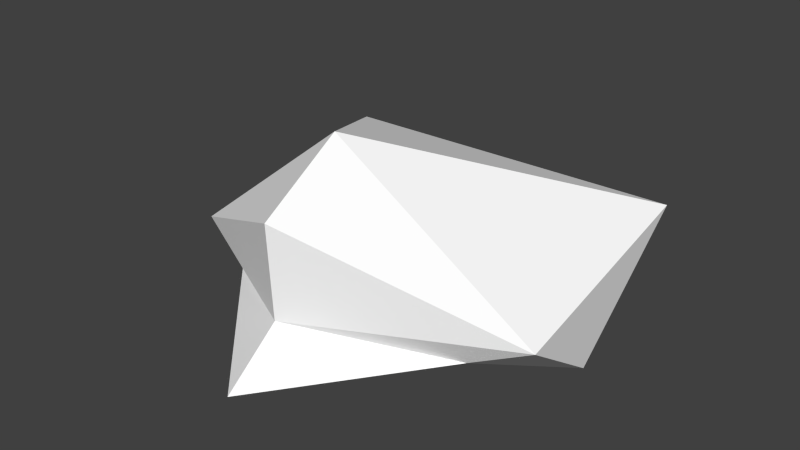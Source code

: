 # Source: Cap_Low_CPU.blend  (saved by Blender 2.70.0; exported with 4.5.12 LTS)
import bpy
from mathutils import Matrix  # noqa: F401  (used for matrix-valued properties, if any)

bpy.ops.wm.read_factory_settings(use_empty=True)
scene = bpy.context.scene
scene.name = 'Scene'

# ---- collections
col_collection_1 = bpy.data.collections.new('Collection 1'); scene.collection.children.link(col_collection_1)

# ---- materials (node trees are filled in below, after node groups)
mat_cap_w = bpy.data.materials.new('Cap_W')
mat_cap_w.alpha_threshold = 0.0
mat_cap_w.use_transparent_shadow = False
mat_cap_w.diffuse_color = (1.0, 1.0, 1.0, 1.0)
mat_cap_w.specular_color = (0.5, 0.5, 0.5)
mat_cap_w.roughness = 0.5
mat_cap_w.specular_intensity = 1.0
mat_cap_yellow = bpy.data.materials.new('Cap_Yellow')
mat_cap_yellow.alpha_threshold = 0.0
mat_cap_yellow.use_transparent_shadow = False
mat_cap_yellow.diffuse_color = (1.0, 1.0, 1.0, 1.0)
mat_cap_yellow.roughness = 0.5
mat_cap_yellow.line_color = (0.0, 0.0, 0.0, 1.0)

# ---- material node trees

# ---- world
world_world = bpy.data.worlds.new('World'); scene.world = world_world
world_world.color = (0.05088, 0.05088, 0.05088)
world_world.use_sun_shadow = False
world_world.sun_shadow_jitter_overblur = 0.0
world_world.cycles.sampling_method = 'MANUAL'
world_world.cycles.sample_map_resolution = 256

# ---- meshes
me_polygon0 = bpy.data.meshes.new('polygon0')
me_polygon0.from_pydata([(0.187, -0.07919, -0.05404), (0.0, -0.09555, -0.19), (-0.187, -0.07919, -0.05404), (-0.1936, 0.04142, -0.179), (0.0, 0.007237, -0.2384), (0.2019, -0.0003315, 0.05777), (0.0, 0.002842, 0.1635), (0.0, 0.1005, 0.1684), (-0.1411, -0.02792, 0.07145), (-0.2019, -0.0003315, 0.05777), (0.1936, 0.04776, -0.1786), (0.0, 0.1554, 0.08048), (0.0, -0.04476, 0.2233), (0.1411, -0.02792, 0.07145), (0.0, 0.04014, -0.03104)], [], [(4, 10, 1), (10, 0, 1), (4, 1, 3), (1, 2, 3), (11, 10, 3), (10, 4, 3), (10, 5, 0), (5, 13, 0), (8, 12, 6), (12, 13, 6), (13, 5, 6), (5, 7, 6), (8, 9, 2), (9, 3, 2), (8, 6, 9), (6, 7, 9), (9, 7, 11), (7, 5, 11), (3, 9, 11), (10, 11, 5), (12, 8, 13), (13, 8, 14), (1, 0, 14), (0, 13, 14), (8, 2, 14), (2, 1, 14)])
me_polygon0.polygons.foreach_set('material_index', [1, 1, 1, 1, 1, 1, 1, 1, 0, 0, 1, 0, 1, 1, 1, 0, 1, 1, 1, 1, 0, 1, 1, 1, 1, 1])
_uv = me_polygon0.uv_layers.new(name='UVMap')
_uv.uv.foreach_set('vector', [0.3882, 0.124, 0.3774, 0.124, 0.3882, -0.1699, 0.3774, 0.124, 0.3774, -0.1699, 0.3882, -0.1699, 0.3774, 0.124, 0.3774, -0.1699, 0.3882, 0.124, 0.3774, -0.1699, 0.3882, -0.1699, 0.3882, 0.124, 0.0, -0.8779, 0.04688, -0.7988, -0.04639, -0.7988, 0.04688, -0.7988, 0.0, -0.7217, -0.04639, -0.7988, 0.3755, 0.1201, 0.3711, -0.05664, 0.3779, -0.167, 0.3711, -0.05664, 0.3721, -0.167, 0.3779, -0.167, 0.75, 1.0, 1.0, 0.5002, 1.0, 1.0, 1.0, 0.5001, 0.75, 1.0, 1.0, 1.0, 0.722, -0.125, 1.0, 0.1178, 0.0, 0.0538, 1.0, 0.1178, 0.0, 1.125, 0.0, 0.0538, 0.3721, -0.167, 0.3711, -0.05664, 0.3779, -0.167, 0.3711, -0.05664, 0.3755, 0.1201, 0.3779, -0.167, 0.722, -0.125, 0.0, 0.0538, 1.0, 0.1178, 0.0, 0.0538, 0.0, 1.125, 1.0, 0.1178, 0.9614, -0.1729, 1.002, -0.1953, 1.002, -0.1758, 1.002, -0.1953, 1.042, -0.1729, 1.002, -0.1758, 0.9692, -0.208, 1.037, -0.208, 1.037, -0.1396, 0.9692, -0.208, 1.037, -0.208, 1.037, -0.1396, 0.9304, 0.5942, 0.9304, 0.5862, 0.9384, 0.5936, 0.5566, -0.3223, 0.5566, -0.3506, 0.5566, -0.3223, 0.3882, -0.1699, 0.3774, -0.1699, 0.3882, -0.1699, 0.3779, -0.167, 0.3721, -0.167, 0.3779, -0.167, 0.3721, -0.167, 0.3779, -0.167, 0.3721, -0.167, 0.3882, -0.1699, 0.3774, -0.1699, 0.3882, -0.1699])
_ca = me_polygon0.color_attributes.new('Col', 'BYTE_COLOR', 'CORNER')
_ca.data.foreach_set('color', [0.9387, 0.5776, 0.0, 1.0, 0.9301, 0.4678, 0.0, 1.0, 0.7305, 0.4621, 0.0, 1.0, 0.9301, 0.4678, 0.0, 1.0, 0.7305, 0.4621, 0.0, 1.0, 0.7305, 0.4621, 0.0, 1.0, 0.9387, 0.5776, 0.0, 1.0, 0.7305, 0.4621, 0.0, 1.0, 0.9301, 0.4678, 0.0, 1.0, 0.7305, 0.4621, 0.0, 1.0, 0.7305, 0.4621, 0.0, 1.0, 0.9301, 0.4678, 0.0, 1.0, 0.9387, 0.5776, 0.0, 1.0, 0.9301, 0.4678, 0.0, 1.0, 0.9301, 0.4678, 0.0, 1.0, 0.9301, 0.4678, 0.0, 1.0, 0.9387, 0.5776, 0.0, 1.0, 0.9301, 0.4678, 0.0, 1.0, 0.9301, 0.4678, 0.0, 1.0, 0.7305, 0.4621, 0.0, 1.0, 0.7305, 0.4621, 0.0, 1.0, 0.7305, 0.4621, 0.0, 1.0, 0.9301, 0.5711, 0.0, 1.0, 0.7305, 0.4621, 0.0, 1.0, 1.0, 1.0, 1.0, 1.0, 1.0, 1.0, 1.0, 1.0, 1.0, 1.0, 1.0, 1.0, 1.0, 1.0, 1.0, 1.0, 1.0, 1.0, 1.0, 1.0, 1.0, 1.0, 1.0, 1.0, 0.9301, 0.5711, 0.0, 1.0, 0.7305, 0.4621, 0.0, 1.0, 0.9387, 0.5776, 0.0, 1.0, 0.8148, 0.8148, 0.8148, 1.0, 1.0, 1.0, 1.0, 1.0, 1.0, 1.0, 1.0, 1.0, 0.9301, 0.5711, 0.0, 1.0, 0.7305, 0.4621, 0.0, 1.0, 0.7305, 0.4621, 0.0, 1.0, 0.7305, 0.4621, 0.0, 1.0, 0.9301, 0.4678, 0.0, 1.0, 0.7305, 0.4621, 0.0, 1.0, 0.9301, 0.5711, 0.0, 1.0, 0.9387, 0.5776, 0.0, 1.0, 0.7305, 0.4621, 0.0, 1.0, 1.0, 1.0, 1.0, 1.0, 1.0, 1.0, 1.0, 1.0, 0.8148, 0.8148, 0.8148, 1.0, 0.7305, 0.4621, 0.0, 1.0, 0.9387, 0.5776, 0.0, 1.0, 0.9387, 0.5776, 0.0, 1.0, 0.9387, 0.5776, 0.0, 1.0, 0.7305, 0.4621, 0.0, 1.0, 0.9387, 0.5776, 0.0, 1.0, 0.9301, 0.4678, 0.0, 1.0, 0.7305, 0.4621, 0.0, 1.0, 0.9387, 0.5776, 0.0, 1.0, 0.9301, 0.4678, 0.0, 1.0, 0.9387, 0.5776, 0.0, 1.0, 0.7305, 0.4621, 0.0, 1.0, 1.0, 1.0, 1.0, 1.0, 0.7913, 0.7913, 0.7913, 1.0, 0.7913, 0.7913, 0.7913, 1.0, 0.9301, 0.5711, 0.0, 1.0, 0.9301, 0.5711, 0.0, 1.0, 0.1195, 0.05286, 0.0, 1.0, 0.7305, 0.4621, 0.0, 1.0, 0.7305, 0.4621, 0.0, 1.0, 0.1195, 0.05286, 0.0, 1.0, 0.7305, 0.4621, 0.0, 1.0, 0.9301, 0.5711, 0.0, 1.0, 0.1195, 0.05286, 0.0, 1.0, 0.9301, 0.5711, 0.0, 1.0, 0.7305, 0.4621, 0.0, 1.0, 0.1195, 0.05286, 0.0, 1.0, 0.7305, 0.4621, 0.0, 1.0, 0.7305, 0.4621, 0.0, 1.0, 0.1195, 0.05286, 0.0, 1.0])
me_polygon0.materials.append(mat_cap_w)
me_polygon0.materials.append(mat_cap_yellow)
me_polygon0.use_remesh_preserve_volume = False
me_polygon0.use_remesh_preserve_attributes = False
me_polygon0.use_mirror_vertex_groups = False
me_polygon0.use_paint_bone_selection = False
me_polygon0.use_paint_mask = True
me_polygon0.update()

# ---- objects
ob_polygon0 = bpy.data.objects.new('polygon0', me_polygon0)

# ---- transforms, parenting, visibility, modifiers, constraints
ob_polygon0.location = (0.0, 0.0, 0.0)
ob_polygon0.rotation_euler = (1.571, -0.0, 0.0)
ob_polygon0.scale = (8.0, 8.0, 8.0)
ob_polygon0.lineart.crease_threshold = 0.0

# ---- collection membership
col_collection_1.objects.link(ob_polygon0)

# ---- scene / render settings (as saved in the file)
scene.frame_start = 1; scene.frame_end = 250; scene.frame_set(1)
scene.render.engine = 'BLENDER_EEVEE_NEXT'
scene.render.resolution_percentage = 50
scene.render.fps = 30
scene.render.dither_intensity = 0.0
scene.cycles.use_denoising = False
scene.cycles.samples = 10
scene.cycles.sampling_pattern = 'TABULATED_SOBOL'
scene.cycles.light_sampling_threshold = 0.0
scene.cycles.use_adaptive_sampling = False
scene.cycles.use_light_tree = False
scene.cycles.blur_glossy = 0.0
scene.cycles.volume_bounces = 1
scene.cycles.pixel_filter_type = 'GAUSSIAN'
scene.cycles.sample_clamp_indirect = 0.0
scene.view_settings.view_transform = 'Standard'
bpy.context.view_layer.update()

# ---- added for rendering (the .blend has no active camera and no usable light): camera, sun
cam_auto = bpy.data.cameras.new('AutoCamera')
cam_auto.lens = 50.0
cam_auto.sensor_width = 36.0
cam_auto.clip_end = 1000.0
ob_auto_camera = bpy.data.objects.new('AutoCamera', cam_auto)
scene.collection.objects.link(ob_auto_camera)
ob_auto_camera.location = (4.90527, -5.82606, 4.16375)
ob_auto_camera.rotation_euler = (1.09748, -7.21219e-08, 0.694738)
scene.camera = ob_auto_camera
light_auto_sun = bpy.data.lights.new('AutoSun', 'SUN')
light_auto_sun.energy = 3.0
light_auto_sun.angle = 0.0523599
ob_auto_sun = bpy.data.objects.new('AutoSun', light_auto_sun)
scene.collection.objects.link(ob_auto_sun)
ob_auto_sun.rotation_euler = (0.872665, 0.174533, 0.523599)
bpy.context.view_layer.update()
